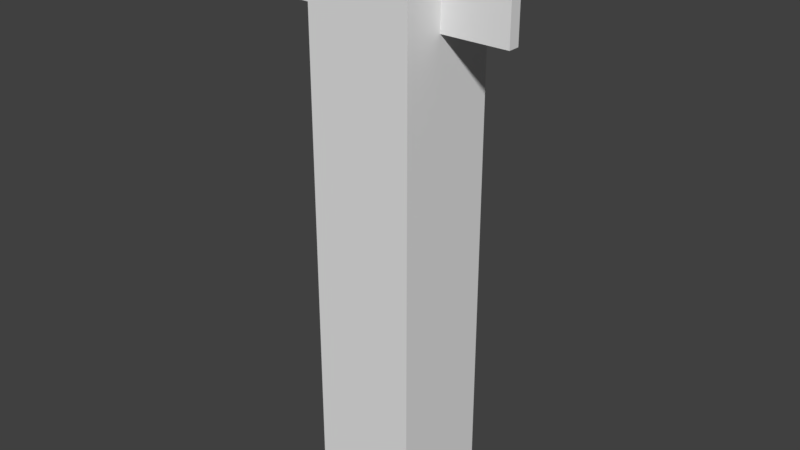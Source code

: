 # Source: Radome.blend  (saved by Blender 2.79.0; exported with 4.5.12 LTS)
import bpy
from mathutils import Matrix  # noqa: F401  (used for matrix-valued properties, if any)

bpy.ops.wm.read_factory_settings(use_empty=True)
scene = bpy.context.scene
scene.name = 'Scene'

# ---- collections
col_collection_1 = bpy.data.collections.new('Collection 1'); scene.collection.children.link(col_collection_1)

# ---- materials (node trees are filled in below, after node groups)
mat_material = bpy.data.materials.new('Material')
mat_material.alpha_threshold = 0.0
mat_material.use_transparent_shadow = False
mat_material.roughness = 0.5
mat_material.line_color = (0.0, 0.0, 0.0, 1.0)

# ---- material node trees

# ---- world
world_world = bpy.data.worlds.new('World'); scene.world = world_world
world_world.color = (0.05088, 0.05088, 0.05088)
world_world.use_sun_shadow = False
world_world.sun_shadow_jitter_overblur = 0.0
world_world.cycles.sampling_method = 'MANUAL'

# ---- meshes
me_bb_body = bpy.data.meshes.new('BB_BODY')
me_bb_body.from_pydata([(-1.0, -1.0, -1.0), (-1.0, -1.0, 1.0), (-1.0, 1.0, -1.0), (-1.0, 1.0, 1.0), (1.0, -1.0, -1.0), (1.0, -1.0, 1.0), (1.0, 1.0, -1.0), (1.0, 1.0, 1.0)], [], [(0, 1, 3, 2), (2, 3, 7, 6), (6, 7, 5, 4), (4, 5, 1, 0), (2, 6, 4, 0), (7, 3, 1, 5)])
me_bb_body.use_remesh_preserve_volume = False
me_bb_body.use_remesh_preserve_attributes = False
me_bb_body.use_mirror_vertex_groups = False
me_bb_body.update()
me_cube_001 = bpy.data.meshes.new('Cube.001')
me_cube_001.from_pydata([(1.232, -2.464, -0.6428), (1.232, 2.464, -3.038), (1.232, -2.464, -3.038), (1.232, 2.464, -0.6428), (2.029, -2.029, -3.039), (2.029, -2.029, -0.652), (2.029, 2.029, -3.039), (2.029, 2.029, -0.652), (0.0, 2.464, -3.038), (0.0, 2.464, -0.6428), (0.0, -2.464, -3.038), (0.0, -2.464, -0.6428), (1.232, 0.0, -3.038), (2.464, 0.0, -3.038), (2.464, 0.0, -0.6428), (12.5, 0.0, -0.6428), (0.0, 0.0, -0.6428), (0.0, 0.0, -3.038), (1.232, -1.232, -3.038), (2.464, -1.232, -0.6428), (1.232, -1.232, -0.6428), (0.0, -1.232, -0.6428), (0.0, -1.232, -3.038), (2.464, -1.232, -3.038), (2.464, 1.232, -3.038), (1.232, 1.232, -3.038), (2.464, 1.232, -0.6428), (1.232, 1.232, -0.6428), (0.0, 1.232, -0.6428), (0.0, 1.232, -3.038), (2.464, 5.792, 3.822), (2.464, 0.0, 8.652), (1.232, 5.792, 3.822), (1.232, 0.0, 8.652), (-4.984e-09, 5.792, 3.822), (0.0, 0.0, 8.652), (2.464, -1.232, 8.652), (1.232, -1.232, 8.652), (0.0, -1.232, 8.652), (12.5, -1.232, -0.6428), (12.5, 0.0, 8.652), (12.5, -1.232, 8.652)], [], [(8, 9, 3, 1), (1, 3, 7, 6), (23, 19, 5, 4), (22, 18, 2, 10), (18, 23, 4, 2), (19, 20, 0, 5), (20, 21, 11, 0), (14, 26, 30, 31), (2, 0, 11, 10), (4, 5, 0, 2), (28, 16, 35, 34), (25, 24, 13, 12), (29, 25, 12, 17), (24, 26, 14, 13), (21, 20, 37, 38), (27, 28, 34, 32), (12, 13, 23, 18), (17, 12, 18, 22), (13, 14, 19, 23), (6, 7, 26, 24), (8, 1, 25, 29), (1, 6, 24, 25), (7, 3, 27, 26), (3, 9, 28, 27), (32, 34, 35, 33), (30, 32, 33, 31), (33, 35, 38, 37), (31, 33, 37, 36), (26, 27, 32, 30), (20, 19, 36, 37), (39, 15, 40, 41), (36, 19, 39, 41), (31, 36, 41, 40), (14, 31, 40, 15), (19, 14, 15, 39)])
_uv = me_cube_001.uv_layers.new(name='UVMap')
_uv.uv.foreach_set('vector', [0.908, 0.05114, 0.9289, 0.1058, 0.9005, 0.109, 0.8881, 0.06817, 0.8881, 0.06817, 0.9005, 0.109, 0.8836, 0.1148, 0.8741, 0.07425, 0.8217, 0.07236, 0.8067, 0.1147, 0.7917, 0.1026, 0.8085, 0.06748, 0.8119, 0.01831, 0.8187, 0.0496, 0.7961, 0.05899, 0.7758, 0.033, 0.8187, 0.0496, 0.8217, 0.07236, 0.8085, 0.06748, 0.7961, 0.05899, 0.8067, 0.1147, 0.7788, 0.1214, 0.7761, 0.09597, 0.7917, 0.1026, 0.7788, 0.1214, 0.7479, 0.1236, 0.749, 0.09058, 0.7761, 0.09597, 0.8367, 0.1162, 0.8635, 0.1287, 0.8646, 0.2316, 0.85, 0.2895, 0.7961, 0.05899, 0.7761, 0.09597, 0.749, 0.09058, 0.7758, 0.033, 0.8085, 0.06748, 0.7917, 0.1026, 0.7761, 0.09597, 0.7961, 0.05899, 0.9272, 0.1369, 0.9794, 0.2685, 0.8607, 0.3606, 0.8933, 0.2399, 0.8681, 0.0558, 0.86, 0.07598, 0.8418, 0.07323, 0.8441, 0.04938, 0.8819, 0.02942, 0.8681, 0.0558, 0.8441, 0.04938, 0.8485, 0.01831, 0.86, 0.07598, 0.8635, 0.1287, 0.8367, 0.1162, 0.8418, 0.07323, 0.7479, 0.1236, 0.7788, 0.1214, 0.8215, 0.3086, 0.8001, 0.347, 0.8982, 0.1352, 0.9272, 0.1369, 0.8933, 0.2399, 0.8816, 0.2354, 0.8441, 0.04938, 0.8418, 0.07323, 0.8217, 0.07236, 0.8187, 0.0496, 0.8485, 0.01831, 0.8441, 0.04938, 0.8187, 0.0496, 0.8119, 0.01831, 0.8418, 0.07323, 0.8367, 0.1162, 0.8067, 0.1147, 0.8217, 0.07236, 0.8741, 0.07425, 0.8836, 0.1148, 0.8635, 0.1287, 0.86, 0.07598, 0.908, 0.05114, 0.8881, 0.06817, 0.8681, 0.0558, 0.8819, 0.02942, 0.8881, 0.06817, 0.8741, 0.07425, 0.86, 0.07598, 0.8681, 0.0558, 0.8836, 0.1148, 0.9005, 0.109, 0.8982, 0.1352, 0.8635, 0.1287, 0.9005, 0.109, 0.9289, 0.1058, 0.9272, 0.1369, 0.8982, 0.1352, 0.8816, 0.2354, 0.8933, 0.2399, 0.8607, 0.3606, 0.8529, 0.3135, 0.8646, 0.2316, 0.8816, 0.2354, 0.8529, 0.3135, 0.85, 0.2895, 0.8529, 0.3135, 0.8607, 0.3606, 0.8001, 0.347, 0.8215, 0.3086, 0.85, 0.2895, 0.8529, 0.3135, 0.8215, 0.3086, 0.8346, 0.2896, 0.8635, 0.1287, 0.8982, 0.1352, 0.8816, 0.2354, 0.8646, 0.2316, 0.7788, 0.1214, 0.8067, 0.1147, 0.8346, 0.2896, 0.8215, 0.3086, 0.6203, 0.6823, 0.6569, 0.6823, 0.6569, 0.9584, 0.6203, 0.9584, 0.67, 0.9592, 0.67, 0.6837, 0.9676, 0.6837, 0.9676, 0.9592, 0.6211, 0.6797, 0.5875, 0.6796, 0.5875, 0.4059, 0.6211, 0.4059, 0.67, 0.6835, 0.67, 0.408, 0.9676, 0.408, 0.9676, 0.6835, 0.6547, 0.6797, 0.6211, 0.6797, 0.6211, 0.4059, 0.6547, 0.4059])
me_cube_001.materials.append(mat_material)
me_cube_001.use_remesh_preserve_volume = False
me_cube_001.use_remesh_preserve_attributes = False
me_cube_001.use_mirror_vertex_groups = False
me_cube_001.update()
me_cube = bpy.data.meshes.new('Cube')
me_cube.from_pydata([(4.787, 4.787, -2.552), (4.787, -4.787, -2.552), (1.219, -2.438, 38.74), (1.219, 2.438, 38.74), (2.139, 2.139, 38.74), (2.139, -2.139, 38.74), (2.728, -5.457, -2.553), (2.728, 5.457, -2.553), (0.0, 5.457, -2.553), (0.0, -5.457, -2.553), (0.0, 2.438, 38.74), (0.0, -2.438, 38.74), (5.457, -2.712, -2.553), (2.728, -2.712, -2.553), (2.438, -1.212, 38.74), (0.0, -2.712, -2.553), (2.728, 2.745, -2.553), (0.0, 2.745, -2.553), (5.457, 2.745, -2.553), (2.438, 1.227, 38.74), (5.457, 0.01674, -2.553), (2.438, 0.007478, 38.74), (2.728, 0.01674, -2.553), (0.0, 0.01674, -2.553), (1.22, -2.438, 44.73), (2.139, -2.139, 44.73), (2.439, -1.212, 44.73), (2.139, 2.139, 44.73), (1.22, 2.438, 44.73), (0.0, 2.438, 44.73), (0.0, -2.438, 44.73), (2.439, 0.007481, 44.73), (2.439, 1.227, 44.73)], [], [(22, 13, 15, 23), (12, 1, 6, 13), (12, 14, 5, 1), (4, 0, 7, 3), (1, 5, 2, 6), (3, 10, 29, 28), (3, 7, 8, 10), (6, 2, 11, 9), (2, 5, 25, 24), (13, 6, 9, 15), (4, 3, 28, 27), (21, 19, 32, 31), (20, 21, 14, 12), (20, 12, 13, 22), (0, 18, 16, 7), (0, 4, 19, 18), (14, 21, 31, 26), (11, 2, 24, 30), (7, 16, 17, 8), (18, 20, 22, 16), (18, 19, 21, 20), (5, 14, 26, 25), (19, 4, 27, 32), (16, 22, 23, 17), (24, 25, 26, 31, 32, 27, 28, 29, 30)])
_uv = me_cube.uv_layers.new(name='UVMap')
_uv.uv.foreach_set('vector', [0.1683, 0.1008, 0.1119, 0.1153, 0.07456, 0.05267, 0.1619, 0.02361, 0.1308, 0.1583, 0.1017, 0.1617, 0.06887, 0.1496, 0.1119, 0.1153, 0.1308, 0.1583, 0.172, 0.8116, 0.1555, 0.8135, 0.1017, 0.1617, 0.2273, 0.8111, 0.2421, 0.1578, 0.2758, 0.1421, 0.2441, 0.8133, 0.1017, 0.1617, 0.1555, 0.8135, 0.1388, 0.8165, 0.06887, 0.1496, 0.2441, 0.8133, 0.2651, 0.817, 0.2393, 0.92, 0.2234, 0.8993, 0.2441, 0.8133, 0.2758, 0.1421, 0.3313, 0.09246, 0.2651, 0.817, 0.06887, 0.1496, 0.1388, 0.8165, 0.1186, 0.821, 0.01615, 0.1174, 0.1388, 0.8165, 0.1555, 0.8135, 0.1714, 0.8909, 0.1621, 0.9011, 0.1119, 0.1153, 0.06887, 0.1496, 0.01615, 0.1174, 0.07456, 0.05267, 0.2273, 0.8111, 0.2441, 0.8133, 0.2234, 0.8993, 0.2156, 0.8871, 0.1917, 0.8103, 0.211, 0.81, 0.206, 0.8858, 0.1939, 0.8864, 0.1705, 0.1532, 0.1917, 0.8103, 0.172, 0.8116, 0.1308, 0.1583, 0.1705, 0.1532, 0.1308, 0.1583, 0.1119, 0.1153, 0.1683, 0.1008, 0.2421, 0.1578, 0.2117, 0.1571, 0.2271, 0.1084, 0.2758, 0.1421, 0.2421, 0.1578, 0.2273, 0.8111, 0.211, 0.81, 0.2117, 0.1571, 0.172, 0.8116, 0.1917, 0.8103, 0.1939, 0.8864, 0.1814, 0.8871, 0.1186, 0.821, 0.1388, 0.8165, 0.1621, 0.9011, 0.1476, 0.9196, 0.2758, 0.1421, 0.2271, 0.1084, 0.2552, 0.03651, 0.3313, 0.09246, 0.2117, 0.1571, 0.1705, 0.1532, 0.1683, 0.1008, 0.2271, 0.1084, 0.2117, 0.1571, 0.211, 0.81, 0.1917, 0.8103, 0.1705, 0.1532, 0.1555, 0.8135, 0.172, 0.8116, 0.1814, 0.8871, 0.1714, 0.8909, 0.211, 0.81, 0.2273, 0.8111, 0.2156, 0.8871, 0.206, 0.8858, 0.2271, 0.1084, 0.1683, 0.1008, 0.1619, 0.02361, 0.2552, 0.03651, 0.1621, 0.9011, 0.1714, 0.8909, 0.1814, 0.8871, 0.1939, 0.8864, 0.206, 0.8858, 0.2156, 0.8871, 0.2234, 0.8993, 0.2393, 0.92, 0.1476, 0.9196])
me_cube.materials.append(mat_material)
me_cube.use_remesh_preserve_volume = False
me_cube.use_remesh_preserve_attributes = False
me_cube.use_mirror_vertex_groups = False
me_cube.update()

# ---- objects
ob_bb_body = bpy.data.objects.new('BB_BODY', me_bb_body)
ob_radome = bpy.data.objects.new('Radome', me_cube_001)
ob_foundation = bpy.data.objects.new('Foundation', me_cube)

# ---- transforms, parenting, visibility, modifiers, constraints
ob_bb_body.location = (0.0, 0.0, 27.52)
ob_bb_body.scale = (5.517, 5.517, 31.89)
ob_bb_body.hide_viewport = True
ob_bb_body.lineart.crease_threshold = 0.0
ob_radome.location = (0.0, 0.0, 47.77)
ob_radome.lineart.crease_threshold = 0.0
_m = ob_radome.modifiers.new('Mirror', 'MIRROR')
ob_foundation.location = (0.0, 0.0, 0.0)
ob_foundation.lock_rotations_4d = False
ob_foundation.empty_display_type = 'ARROWS'
ob_foundation.lineart.crease_threshold = 0.0
_m = ob_foundation.modifiers.new('Mirror', 'MIRROR')
_m.use_clip = True

# ---- collection membership
col_collection_1.objects.link(ob_bb_body)
col_collection_1.objects.link(ob_radome)
col_collection_1.objects.link(ob_foundation)

# ---- scene / render settings (as saved in the file)
scene.frame_start = 1; scene.frame_end = 250; scene.frame_set(1)
scene.render.engine = 'BLENDER_EEVEE_NEXT'
scene.render.resolution_percentage = 50
scene.render.dither_intensity = 0.0
scene.cycles.use_denoising = False
scene.cycles.samples = 128
scene.cycles.sampling_pattern = 'TABULATED_SOBOL'
scene.cycles.use_adaptive_sampling = False
scene.cycles.use_light_tree = False
scene.cycles.blur_glossy = 0.0
scene.cycles.sample_clamp_indirect = 0.0
scene.view_settings.view_transform = 'Standard'
bpy.context.view_layer.update()

# ---- added for rendering (the .blend has no active camera and no usable light): camera, sun
cam_auto = bpy.data.cameras.new('AutoCamera')
cam_auto.lens = 50.0
cam_auto.sensor_width = 36.0
cam_auto.clip_end = 1056.08
ob_auto_camera = bpy.data.objects.new('AutoCamera', cam_auto)
scene.collection.objects.link(ob_auto_camera)
ob_auto_camera.location = (60.1759, -72.0438, 75.0766)
ob_auto_camera.rotation_euler = (1.09748, -7.21219e-08, 0.694738)
scene.camera = ob_auto_camera
light_auto_sun = bpy.data.lights.new('AutoSun', 'SUN')
light_auto_sun.energy = 3.0
light_auto_sun.angle = 0.0523599
ob_auto_sun = bpy.data.objects.new('AutoSun', light_auto_sun)
scene.collection.objects.link(ob_auto_sun)
ob_auto_sun.rotation_euler = (0.872665, 0.174533, 0.523599)
bpy.context.view_layer.update()
